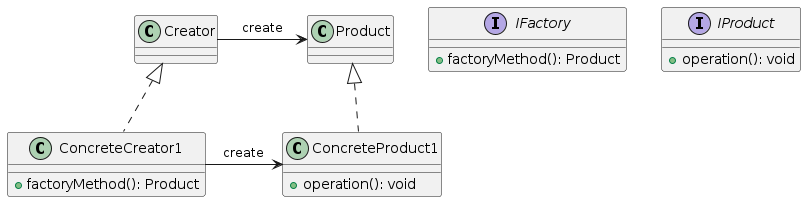

The diagram above was rendered by PlantUML. Its source (embedded in the PNG):
@startuml

interface IFactory {
    + factoryMethod(): Product
}

interface IProduct {
    + operation(): void
}

class ConcreteCreator1 {
    + factoryMethod(): Product
}

class ConcreteProduct1 {
    + operation(): void
}

Creator -right--> Product : create
ConcreteCreator1 -right--> ConcreteProduct1 : create

Creator <|.. ConcreteCreator1
Product <|.. ConcreteProduct1

@enduml